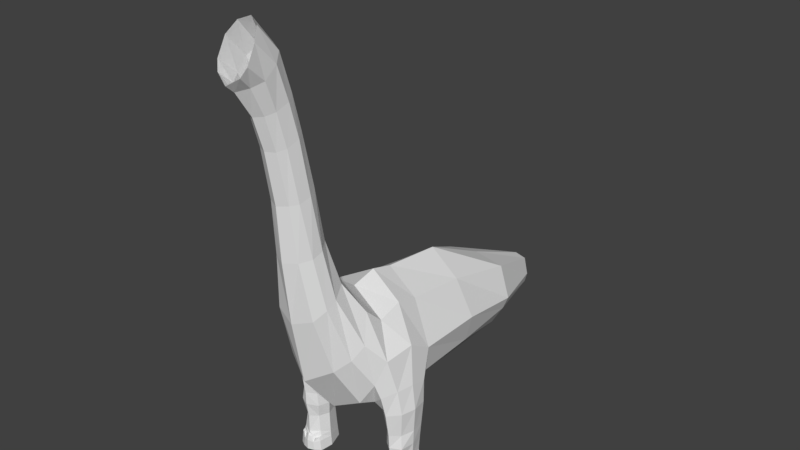 # Source: brachiosaurus.blend  (saved by Blender 2.78.0; exported with 4.5.12 LTS)
import bpy
from mathutils import Matrix  # noqa: F401  (used for matrix-valued properties, if any)

bpy.ops.wm.read_factory_settings(use_empty=True)
scene = bpy.context.scene
scene.name = 'Scene'

# ---- collections
col_collection_1 = bpy.data.collections.new('Collection 1'); scene.collection.children.link(col_collection_1)

# ---- world
world_world = bpy.data.worlds.new('World'); scene.world = world_world
world_world.color = (0.05088, 0.05088, 0.05088)
world_world.use_sun_shadow = False
world_world.sun_shadow_jitter_overblur = 0.0
world_world.cycles.sampling_method = 'MANUAL'

# ---- meshes
me_cube_001 = bpy.data.meshes.new('Cube.001')
me_cube_001.from_pydata([(0.0, 1.399, 1.001), (0.6518, 0.5973, 1.645), (0.3842, 0.6421, 2.035), (0.0, 0.6774, 2.302), (0.0, 0.587, 0.9179), (0.0, 1.547, 1.879), (0.3859, 1.537, 1.818), (0.5514, 1.476, 1.461), (0.5065, 1.44, 1.318), (0.3746, 1.411, 1.084), (0.5534, 0.6178, 1.293), (0.356, 0.5929, 1.037), (0.6574, -0.9071, 1.809), (0.4434, -0.7537, 2.169), (0.0, -0.6771, 2.394), (0.0, -1.053, 1.023), (0.5633, -1.007, 1.519), (0.3904, -1.052, 1.244), (0.3136, -1.429, 2.546), (0.3245, -1.305, 2.62), (0.2425, -1.133, 2.707), (0.0, -1.04, 2.742), (0.0, -1.63, 2.361), (0.2368, -1.558, 2.443), (0.0, 2.365, 1.031), (0.0, 2.442, 1.493), (0.1423, 2.437, 1.461), (0.212, 2.405, 1.27), (0.1931, 2.386, 1.161), (0.1376, 2.371, 1.072), (0.3981, -0.1352, 2.145), (0.698, -0.2631, 1.688), (0.6169, -0.2281, 1.327), (0.4169, -0.3186, 1.184), (0.0, -0.3457, 0.8771), (0.0, -0.08856, 2.387), (0.0, -0.8739, 2.546), (0.4139, -0.9516, 2.356), (0.5157, -1.096, 2.046), (0.4389, -1.222, 1.889), (0.2962, -1.348, 1.753), (0.0, -1.486, 1.584), (0.229, -1.513, 3.138), (0.2414, -1.387, 3.185), (0.1536, -1.261, 3.229), (0.0, -1.199, 3.241), (0.0, -1.716, 3.103), (0.1503, -1.638, 3.118), (0.1758, -1.958, 5.086), (0.1927, -1.827, 5.212), (0.1304, -1.728, 5.299), (0.0, -1.67, 5.334), (0.0, -2.167, 5.0), (0.1103, -2.077, 5.039), (0.1892, -2.166, 5.273), (0.1858, -2.062, 5.465), (0.1211, -1.967, 5.588), (0.0, -1.913, 5.636), (0.0, -2.265, 5.085), (0.142, -2.217, 5.172), (0.1394, -1.503, 4.472), (0.191, -1.59, 4.429), (0.1613, -1.721, 4.364), (0.1079, -1.809, 4.34), (0.0, -1.86, 4.338), (0.0, -1.459, 4.487), (0.2099, -1.487, 3.808), (0.1832, -1.615, 3.761), (0.0, -1.754, 3.738), (0.1496, -1.374, 3.85), (0.1223, -1.698, 3.755), (0.0, -1.312, 3.866), (0.1343, -1.598, 4.867), (0.1549, -1.825, 4.754), (0.1032, -1.925, 4.727), (0.0, -1.544, 4.891), (0.1838, -1.69, 4.82), (0.0, -1.979, 4.71), (0.5043, -0.3969, 1.116), (0.6775, -0.3011, 1.206), (0.7663, -0.4241, 1.369), (0.4442, -0.8745, 1.187), (0.6053, -0.9558, 1.339), (0.7275, -0.8251, 1.412), (0.5226, -0.4298, 1.076), (0.6555, -0.3504, 1.081), (0.783, -0.4469, 1.114), (0.4962, -0.8004, 1.065), (0.627, -0.9072, 1.093), (0.7665, -0.799, 1.116), (0.5258, -0.4501, 0.7909), (0.6566, -0.3865, 0.8109), (0.7673, -0.4632, 0.8256), (0.5304, -0.7699, 0.7859), (0.6302, -0.8633, 0.8117), (0.7358, -0.7732, 0.8063), (0.5479, -0.4597, 0.4474), (0.655, -0.4042, 0.4562), (0.743, -0.4731, 0.4617), (0.545, -0.7406, 0.4496), (0.6301, -0.8229, 0.4568), (0.7177, -0.7456, 0.4581), (0.5359, -0.4472, 0.1857), (0.6554, -0.3813, 0.1931), (0.7558, -0.4595, 0.1972), (0.5106, -0.7507, 0.1875), (0.6655, -0.8257, 0.1998), (0.75, -0.7799, 0.1965), (0.5322, -0.427, -0.003941), (0.6564, -0.3582, 0.0001178), (0.7636, -0.4371, 0.003233), (0.4794, -0.7471, -0.003121), (0.7532, -0.4623, 0.2508), (0.7842, -0.7691, 0.002068), (0.6314, -0.8549, 0.6424), (0.7542, -0.7876, 0.6353), (0.7555, -0.4708, 0.643), (0.656, -0.4084, 0.6321), (0.5394, -0.4582, 0.6125), (0.5218, -0.7676, 0.6143), (0.7765, -0.6294, 1.425), (0.6973, -0.5577, 1.862), (0.0, -0.3644, 2.465), (0.4208, -0.4383, 2.237), (0.8188, -0.6354, 1.127), (0.7944, -0.6272, 0.8238), (0.7683, -0.6165, 0.4637), (0.7816, -0.6177, 0.204), (0.8051, -0.6138, 0.006748), (0.7888, -0.6291, 0.6478), (0.4119, -0.655, 1.082), (0.0, -0.6991, 0.8684), (0.355, -0.6896, 1.102), (0.442, -0.6496, 1.026), (0.4681, -0.6377, 0.7685), (0.4916, -0.6187, 0.4503), (0.4765, -0.6243, 0.1922), (0.4569, -0.6279, 0.006237), (0.4743, -0.6318, 0.6153), (0.6271, -0.8268, 0.217), (0.5618, -0.8175, 0.1415), (0.6952, -0.8216, 0.1382), (0.5383, -0.4497, 0.2387), (0.7076, -0.8228, 0.001741), (0.55, -0.8123, -0.0009582), (0.5869, -0.8231, 0.2008), (0.7789, -0.6175, 0.2565), (0.4796, -0.6232, 0.2444), (0.5253, -0.7457, 0.2411), (0.6553, -0.3859, 0.2463), (0.7344, -0.7727, 0.2503), (0.7007, -0.8058, 0.1957), (0.5549, -0.7972, 0.1781), (0.4913, -0.7496, 0.1325), (0.7698, -0.7642, 0.1426), (0.7585, -0.4518, 0.1302), (0.6557, -0.3733, 0.1265), (0.5347, -0.4402, 0.1202), (0.7897, -0.6164, 0.1359), (0.4699, -0.6255, 0.1292), (0.6571, -0.84, 0.1815), (0.633, -0.8217, 0.0004567), (0.6269, -0.8492, 0.2005), (0.5952, -0.8375, 0.1822), (0.563, -0.839, 0.1081), (0.7644, -0.8006, 0.1371), (0.7439, -0.8165, 0.1874), (0.4985, -0.7859, 0.127), (0.514, -0.7874, 0.173), (0.6951, -0.8438, 0.118), (0.6304, -0.8642, 0.1294), (0.551, -0.8349, -0.0009582), (0.633, -0.8637, 0.0004567), (0.7074, -0.8454, 0.001741), (0.4869, -0.7832, -0.003121), (0.7753, -0.8052, 0.001568), (0.7105, -0.8284, 0.1869), (0.5415, -0.8197, 0.1706), (0.6274, -0.8264, 0.241)], [], [(0, 9, 11, 4), (8, 7, 1, 10), (6, 7, 27, 26), (9, 8, 10, 11), (6, 5, 3, 2), (131, 132, 17, 15), (123, 122, 14, 13), (16, 17, 81, 82), (33, 32, 79, 78), (37, 36, 21, 20), (39, 38, 19, 18), (40, 39, 18, 23), (38, 37, 20, 19), (41, 40, 23, 22), (9, 0, 24, 29), (7, 8, 28, 27), (8, 9, 29, 28), (5, 6, 26, 25), (11, 10, 32, 33), (7, 6, 2, 1), (2, 3, 35, 30), (4, 11, 33, 34), (10, 1, 31, 32), (15, 17, 40, 41), (12, 13, 37, 38), (17, 16, 39, 40), (13, 14, 36, 37), (20, 21, 45, 44), (18, 19, 43, 42), (23, 18, 42, 47), (19, 20, 44, 43), (22, 23, 47, 46), (76, 72, 50, 49), (77, 74, 53, 52), (72, 75, 51, 50), (73, 76, 49, 48), (74, 73, 48, 53), (49, 50, 56, 55), (52, 53, 59, 58), (50, 51, 57, 56), (48, 49, 55, 54), (53, 48, 54, 59), (70, 67, 62, 63), (67, 66, 61, 62), (69, 71, 65, 60), (68, 70, 63, 64), (66, 69, 60, 61), (43, 44, 69, 66), (46, 47, 70, 68), (44, 45, 71, 69), (42, 43, 66, 67), (47, 42, 67, 70), (63, 62, 73, 74), (62, 61, 76, 73), (60, 65, 75, 72), (64, 63, 74, 77), (61, 60, 72, 76), (121, 12, 83, 120), (132, 33, 78, 130), (12, 16, 82, 83), (32, 31, 80, 79), (130, 78, 84, 133), (78, 79, 85, 84), (38, 39, 16, 12), (121, 123, 13, 12), (120, 83, 89, 124), (83, 82, 88, 89), (82, 81, 87, 88), (79, 80, 86, 85), (124, 89, 95, 125), (84, 85, 91, 90), (133, 84, 90, 134), (85, 86, 92, 91), (88, 87, 93, 94), (89, 88, 94, 95), (1, 2, 30, 31), (115, 114, 100, 101), (129, 115, 101, 126), (118, 117, 97, 96), (138, 118, 96, 135), (117, 116, 98, 97), (114, 119, 99, 100), (147, 142, 102, 136), (149, 112, 104, 103), (152, 105, 168, 177), (151, 141, 169, 176), (146, 150, 107, 127), (142, 149, 103, 102), (145, 148, 105, 152), (127, 107, 154, 158), (157, 156, 109, 108), (159, 157, 108, 137), (156, 155, 110, 109), (150, 106, 151, 107), (94, 93, 119, 114), (91, 92, 116, 117), (134, 90, 118, 138), (90, 91, 117, 118), (125, 95, 115, 129), (95, 94, 114, 115), (92, 125, 129, 116), (155, 158, 128, 110), (112, 146, 127, 104), (116, 129, 126, 98), (86, 124, 125, 92), (80, 120, 124, 86), (31, 30, 123, 121), (31, 121, 120, 80), (30, 35, 122, 123), (93, 134, 138, 119), (105, 136, 159, 153), (148, 147, 136, 105), (119, 138, 135, 99), (87, 133, 134, 93), (81, 130, 133, 87), (17, 132, 130, 81), (34, 33, 132, 131), (99, 148, 178, 100), (97, 98, 112, 149), (168, 167, 164, 177), (105, 153, 167, 168), (104, 127, 158, 155), (98, 126, 146, 112), (96, 97, 149, 142), (126, 101, 150, 146), (139, 106, 150, 178), (135, 96, 142, 147), (99, 135, 147, 148), (111, 144, 171, 174), (151, 106, 141), (140, 145, 152), (103, 104, 155, 156), (136, 102, 157, 159), (102, 103, 156, 157), (144, 161, 172, 171), (153, 159, 137, 111), (139, 145, 163, 162), (158, 154, 113, 128), (164, 171, 172, 170), (153, 111, 174, 167), (164, 170, 162, 163), (161, 143, 173, 172), (165, 169, 173, 175), (167, 174, 171, 164), (169, 165, 166, 176), (162, 170, 169, 160), (170, 172, 173, 169), (141, 106, 160, 169), (145, 140, 164, 163), (140, 152, 177, 164), (143, 113, 175, 173), (113, 154, 165, 175), (154, 107, 166, 165), (106, 139, 162, 160), (107, 151, 176, 166), (178, 148, 145, 139), (178, 150, 101, 100)])
me_cube_001.use_remesh_preserve_volume = False
me_cube_001.use_remesh_preserve_attributes = False
me_cube_001.use_mirror_vertex_groups = False
me_cube_001.update()

# ---- objects
ob_cube = bpy.data.objects.new('Cube', me_cube_001)

# ---- transforms, parenting, visibility, modifiers, constraints
ob_cube.location = (0.0, 0.0, 0.0)
ob_cube.lineart.crease_threshold = 0.0
_m = ob_cube.modifiers.new('Mirror', 'MIRROR')
_m.use_clip = True

# ---- collection membership
col_collection_1.objects.link(ob_cube)

# ---- scene / render settings (as saved in the file)
scene.frame_start = 1; scene.frame_end = 250; scene.frame_set(27)
scene.render.engine = 'BLENDER_EEVEE_NEXT'
scene.render.resolution_percentage = 50
scene.render.dither_intensity = 0.0
scene.cycles.use_denoising = False
scene.cycles.samples = 128
scene.cycles.sampling_pattern = 'TABULATED_SOBOL'
scene.cycles.light_sampling_threshold = 0.0
scene.cycles.use_adaptive_sampling = False
scene.cycles.use_light_tree = False
scene.cycles.blur_glossy = 0.0
scene.cycles.sample_clamp_indirect = 0.0
scene.view_settings.view_transform = 'Standard'
bpy.context.view_layer.update()

# ---- added for rendering (the .blend has no active camera and no usable light): camera, sun
cam_auto = bpy.data.cameras.new('AutoCamera')
cam_auto.lens = 50.0
cam_auto.sensor_width = 36.0
cam_auto.clip_end = 1000.0
ob_auto_camera = bpy.data.objects.new('AutoCamera', cam_auto)
scene.collection.objects.link(ob_auto_camera)
ob_auto_camera.location = (6.96393, -8.26821, 8.38714)
ob_auto_camera.rotation_euler = (1.09748, -7.21219e-08, 0.694738)
scene.camera = ob_auto_camera
light_auto_sun = bpy.data.lights.new('AutoSun', 'SUN')
light_auto_sun.energy = 3.0
light_auto_sun.angle = 0.0523599
ob_auto_sun = bpy.data.objects.new('AutoSun', light_auto_sun)
scene.collection.objects.link(ob_auto_sun)
ob_auto_sun.rotation_euler = (0.872665, 0.174533, 0.523599)
bpy.context.view_layer.update()
